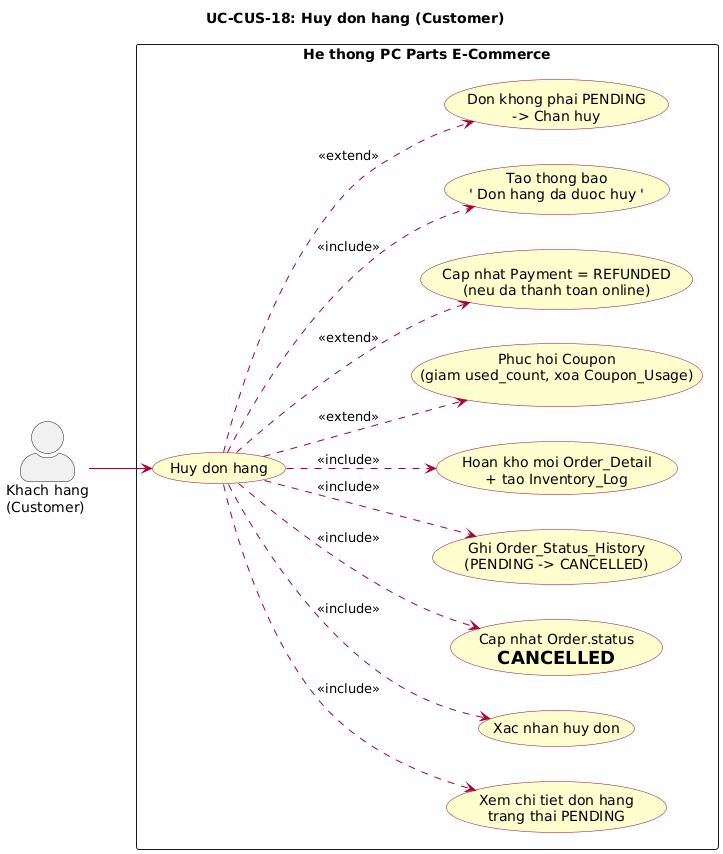

The diagram above was rendered by PlantUML. Its source (embedded in the PNG):
@startuml
left to right direction
skinparam actorStyle awesome
skinparam packageStyle rectangle
skinparam usecase {
  BackgroundColor #FEFECE
  BorderColor #A80036
  ArrowColor #A80036
}

title UC-CUS-18: Huy don hang (Customer)

actor "Khach hang\n(Customer)" as Customer

rectangle "He thong PC Parts E-Commerce" {
  usecase "Huy don hang" as UC_CANCEL_ORDER
  usecase "Xem chi tiet don hang\ntrang thai PENDING" as UC_VIEW_PENDING
  usecase "Xac nhan huy don" as UC_CONFIRM
  usecase "Cap nhat Order.status\n= CANCELLED" as UC_UPDATE_STATUS
  usecase "Ghi Order_Status_History\n(PENDING -> CANCELLED)" as UC_HISTORY
  usecase "Hoan kho moi Order_Detail\n+ tao Inventory_Log" as UC_RESTOCK
  usecase "Phuc hoi Coupon\n(giam used_count, xoa Coupon_Usage)" as UC_RESTORE_COUPON
  usecase "Cap nhat Payment = REFUNDED\n(neu da thanh toan online)" as UC_REFUND
  usecase "Tao thong bao\n' Don hang da duoc huy '" as UC_NOTIFY
  usecase "Don khong phai PENDING\n-> Chan huy" as UC_ERR_NOT_PENDING
}

Customer --> UC_CANCEL_ORDER

UC_CANCEL_ORDER ..> UC_VIEW_PENDING : <<include>>
UC_CANCEL_ORDER ..> UC_CONFIRM : <<include>>
UC_CANCEL_ORDER ..> UC_UPDATE_STATUS : <<include>>
UC_CANCEL_ORDER ..> UC_HISTORY : <<include>>
UC_CANCEL_ORDER ..> UC_RESTOCK : <<include>>
UC_CANCEL_ORDER ..> UC_NOTIFY : <<include>>
UC_CANCEL_ORDER ..> UC_RESTORE_COUPON : <<extend>>
UC_CANCEL_ORDER ..> UC_REFUND : <<extend>>
UC_CANCEL_ORDER ..> UC_ERR_NOT_PENDING : <<extend>>
@enduml